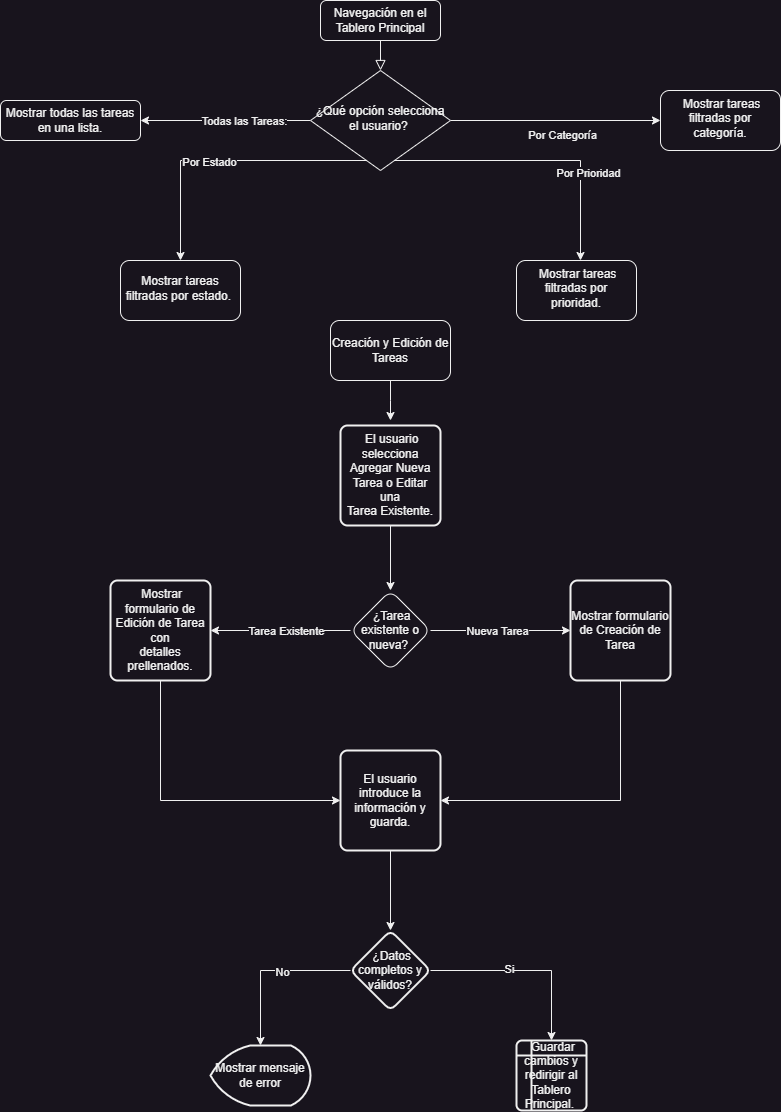

The diagram above was exported from draw.io. Its source (the exported page's mxGraphModel, read from the mxfile embedded in the PNG):
<mxGraphModel dx="1440" dy="927" grid="1" gridSize="10" guides="1" tooltips="1" connect="1" arrows="1" fold="1" page="1" pageScale="1" pageWidth="827" pageHeight="1169" math="0" shadow="0">
  <root>
    <mxCell id="WIyWlLk6GJQsqaUBKTNV-0" />
    <mxCell id="WIyWlLk6GJQsqaUBKTNV-1" parent="WIyWlLk6GJQsqaUBKTNV-0" />
    <mxCell id="WIyWlLk6GJQsqaUBKTNV-2" value="" style="rounded=0;html=1;jettySize=auto;orthogonalLoop=1;fontSize=11;endArrow=block;endFill=0;endSize=8;strokeWidth=1;shadow=0;labelBackgroundColor=none;edgeStyle=orthogonalEdgeStyle;" parent="WIyWlLk6GJQsqaUBKTNV-1" source="WIyWlLk6GJQsqaUBKTNV-3" target="WIyWlLk6GJQsqaUBKTNV-6" edge="1">
      <mxGeometry relative="1" as="geometry" />
    </mxCell>
    <mxCell id="WIyWlLk6GJQsqaUBKTNV-3" value="Navegación en el Tablero Principal " style="rounded=1;whiteSpace=wrap;html=1;fontSize=12;glass=0;strokeWidth=1;shadow=0;" parent="WIyWlLk6GJQsqaUBKTNV-1" vertex="1">
      <mxGeometry x="344" y="10" width="120" height="40" as="geometry" />
    </mxCell>
    <mxCell id="JY0a9RqlpK3MTeWohItq-2" value="Por Categoría" style="edgeStyle=orthogonalEdgeStyle;rounded=0;orthogonalLoop=1;jettySize=auto;html=1;exitX=1;exitY=0.5;exitDx=0;exitDy=0;" edge="1" parent="WIyWlLk6GJQsqaUBKTNV-1" source="WIyWlLk6GJQsqaUBKTNV-6" target="JY0a9RqlpK3MTeWohItq-1">
      <mxGeometry x="0.0638" y="-15" relative="1" as="geometry">
        <Array as="points" />
        <mxPoint as="offset" />
      </mxGeometry>
    </mxCell>
    <mxCell id="JY0a9RqlpK3MTeWohItq-5" value="" style="edgeStyle=orthogonalEdgeStyle;rounded=0;orthogonalLoop=1;jettySize=auto;html=1;" edge="1" parent="WIyWlLk6GJQsqaUBKTNV-1" source="WIyWlLk6GJQsqaUBKTNV-6" target="JY0a9RqlpK3MTeWohItq-4">
      <mxGeometry relative="1" as="geometry">
        <Array as="points">
          <mxPoint x="604" y="170" />
        </Array>
      </mxGeometry>
    </mxCell>
    <mxCell id="JY0a9RqlpK3MTeWohItq-8" value="Por Prioridad" style="edgeLabel;html=1;align=center;verticalAlign=middle;resizable=0;points=[];" vertex="1" connectable="0" parent="JY0a9RqlpK3MTeWohItq-5">
      <mxGeometry x="0.3166" relative="1" as="geometry">
        <mxPoint x="7" y="10" as="offset" />
      </mxGeometry>
    </mxCell>
    <mxCell id="JY0a9RqlpK3MTeWohItq-10" value="" style="edgeStyle=orthogonalEdgeStyle;rounded=0;orthogonalLoop=1;jettySize=auto;html=1;" edge="1" parent="WIyWlLk6GJQsqaUBKTNV-1" source="WIyWlLk6GJQsqaUBKTNV-6" target="JY0a9RqlpK3MTeWohItq-9">
      <mxGeometry relative="1" as="geometry">
        <Array as="points">
          <mxPoint x="204" y="170" />
        </Array>
      </mxGeometry>
    </mxCell>
    <mxCell id="JY0a9RqlpK3MTeWohItq-11" value="Por Estado" style="edgeLabel;html=1;align=center;verticalAlign=middle;resizable=0;points=[];" vertex="1" connectable="0" parent="JY0a9RqlpK3MTeWohItq-10">
      <mxGeometry x="0.1067" y="1" relative="1" as="geometry">
        <mxPoint as="offset" />
      </mxGeometry>
    </mxCell>
    <mxCell id="JY0a9RqlpK3MTeWohItq-12" style="edgeStyle=orthogonalEdgeStyle;rounded=0;orthogonalLoop=1;jettySize=auto;html=1;exitX=0;exitY=0.5;exitDx=0;exitDy=0;" edge="1" parent="WIyWlLk6GJQsqaUBKTNV-1" source="WIyWlLk6GJQsqaUBKTNV-6" target="WIyWlLk6GJQsqaUBKTNV-11">
      <mxGeometry relative="1" as="geometry" />
    </mxCell>
    <mxCell id="JY0a9RqlpK3MTeWohItq-13" value="Todas las Tareas:" style="edgeLabel;html=1;align=center;verticalAlign=middle;resizable=0;points=[];" vertex="1" connectable="0" parent="JY0a9RqlpK3MTeWohItq-12">
      <mxGeometry x="-0.2216" relative="1" as="geometry">
        <mxPoint as="offset" />
      </mxGeometry>
    </mxCell>
    <mxCell id="WIyWlLk6GJQsqaUBKTNV-6" value="¿Qué opción selecciona el usuario?&amp;nbsp;" style="rhombus;whiteSpace=wrap;html=1;shadow=0;fontFamily=Helvetica;fontSize=12;align=center;strokeWidth=1;spacing=6;spacingTop=-4;" parent="WIyWlLk6GJQsqaUBKTNV-1" vertex="1">
      <mxGeometry x="334" y="80" width="140" height="100" as="geometry" />
    </mxCell>
    <mxCell id="WIyWlLk6GJQsqaUBKTNV-11" value="Mostrar todas las tareas en una lista." style="rounded=1;whiteSpace=wrap;html=1;fontSize=12;glass=0;strokeWidth=1;shadow=0;" parent="WIyWlLk6GJQsqaUBKTNV-1" vertex="1">
      <mxGeometry x="24" y="110" width="140" height="40" as="geometry" />
    </mxCell>
    <mxCell id="JY0a9RqlpK3MTeWohItq-1" value="&amp;nbsp;Mostrar tareas filtradas por categoría." style="rounded=1;whiteSpace=wrap;html=1;shadow=0;strokeWidth=1;spacing=6;spacingTop=-4;" vertex="1" parent="WIyWlLk6GJQsqaUBKTNV-1">
      <mxGeometry x="684" y="100" width="120" height="60" as="geometry" />
    </mxCell>
    <mxCell id="JY0a9RqlpK3MTeWohItq-4" value="&amp;nbsp;Mostrar tareas filtradas por prioridad." style="rounded=1;whiteSpace=wrap;html=1;shadow=0;strokeWidth=1;spacing=6;spacingTop=-4;" vertex="1" parent="WIyWlLk6GJQsqaUBKTNV-1">
      <mxGeometry x="540" y="270" width="120" height="60" as="geometry" />
    </mxCell>
    <mxCell id="JY0a9RqlpK3MTeWohItq-9" value="Mostrar tareas filtradas por estado.&amp;nbsp;" style="rounded=1;whiteSpace=wrap;html=1;shadow=0;strokeWidth=1;spacing=6;spacingTop=-4;" vertex="1" parent="WIyWlLk6GJQsqaUBKTNV-1">
      <mxGeometry x="144" y="270" width="120" height="60" as="geometry" />
    </mxCell>
    <mxCell id="JY0a9RqlpK3MTeWohItq-18" value="" style="edgeStyle=orthogonalEdgeStyle;rounded=0;orthogonalLoop=1;jettySize=auto;html=1;" edge="1" parent="WIyWlLk6GJQsqaUBKTNV-1" source="JY0a9RqlpK3MTeWohItq-14">
      <mxGeometry relative="1" as="geometry">
        <mxPoint x="414" y="430" as="targetPoint" />
      </mxGeometry>
    </mxCell>
    <mxCell id="JY0a9RqlpK3MTeWohItq-14" value="Creación y Edición de Tareas" style="rounded=1;whiteSpace=wrap;html=1;" vertex="1" parent="WIyWlLk6GJQsqaUBKTNV-1">
      <mxGeometry x="354" y="330" width="120" height="60" as="geometry" />
    </mxCell>
    <mxCell id="JY0a9RqlpK3MTeWohItq-20" value="" style="edgeStyle=orthogonalEdgeStyle;rounded=0;orthogonalLoop=1;jettySize=auto;html=1;exitX=0.5;exitY=1;exitDx=0;exitDy=0;" edge="1" parent="WIyWlLk6GJQsqaUBKTNV-1" source="JY0a9RqlpK3MTeWohItq-31" target="JY0a9RqlpK3MTeWohItq-19">
      <mxGeometry relative="1" as="geometry">
        <mxPoint x="414" y="540" as="sourcePoint" />
      </mxGeometry>
    </mxCell>
    <mxCell id="JY0a9RqlpK3MTeWohItq-22" value="" style="edgeStyle=orthogonalEdgeStyle;rounded=0;orthogonalLoop=1;jettySize=auto;html=1;entryX=0;entryY=0.5;entryDx=0;entryDy=0;" edge="1" parent="WIyWlLk6GJQsqaUBKTNV-1" source="JY0a9RqlpK3MTeWohItq-19" target="JY0a9RqlpK3MTeWohItq-30">
      <mxGeometry relative="1" as="geometry">
        <mxPoint x="584" y="640" as="targetPoint" />
      </mxGeometry>
    </mxCell>
    <mxCell id="JY0a9RqlpK3MTeWohItq-25" value="Nueva Tarea" style="edgeLabel;html=1;align=center;verticalAlign=middle;resizable=0;points=[];" vertex="1" connectable="0" parent="JY0a9RqlpK3MTeWohItq-22">
      <mxGeometry x="-0.0556" relative="1" as="geometry">
        <mxPoint as="offset" />
      </mxGeometry>
    </mxCell>
    <mxCell id="JY0a9RqlpK3MTeWohItq-24" value="" style="edgeStyle=orthogonalEdgeStyle;rounded=0;orthogonalLoop=1;jettySize=auto;html=1;entryX=1;entryY=0.5;entryDx=0;entryDy=0;" edge="1" parent="WIyWlLk6GJQsqaUBKTNV-1" source="JY0a9RqlpK3MTeWohItq-19" target="JY0a9RqlpK3MTeWohItq-29">
      <mxGeometry relative="1" as="geometry">
        <mxPoint x="244" y="640" as="targetPoint" />
      </mxGeometry>
    </mxCell>
    <mxCell id="JY0a9RqlpK3MTeWohItq-26" value="Tarea Existente" style="edgeLabel;html=1;align=center;verticalAlign=middle;resizable=0;points=[];" vertex="1" connectable="0" parent="JY0a9RqlpK3MTeWohItq-24">
      <mxGeometry x="-0.2" relative="1" as="geometry">
        <mxPoint x="-8" as="offset" />
      </mxGeometry>
    </mxCell>
    <mxCell id="JY0a9RqlpK3MTeWohItq-19" value="&amp;nbsp;¿Tarea existente o nueva?&amp;nbsp;" style="rhombus;whiteSpace=wrap;html=1;rounded=1;" vertex="1" parent="WIyWlLk6GJQsqaUBKTNV-1">
      <mxGeometry x="374" y="600" width="80" height="80" as="geometry" />
    </mxCell>
    <mxCell id="JY0a9RqlpK3MTeWohItq-28" value="" style="edgeStyle=orthogonalEdgeStyle;rounded=0;orthogonalLoop=1;jettySize=auto;html=1;exitX=0.5;exitY=1;exitDx=0;exitDy=0;entryX=1;entryY=0.5;entryDx=0;entryDy=0;" edge="1" parent="WIyWlLk6GJQsqaUBKTNV-1" source="JY0a9RqlpK3MTeWohItq-30" target="JY0a9RqlpK3MTeWohItq-33">
      <mxGeometry relative="1" as="geometry">
        <mxPoint x="654" y="670" as="sourcePoint" />
        <mxPoint x="474" y="810" as="targetPoint" />
        <Array as="points">
          <mxPoint x="644" y="810" />
        </Array>
      </mxGeometry>
    </mxCell>
    <mxCell id="JY0a9RqlpK3MTeWohItq-34" style="edgeStyle=orthogonalEdgeStyle;rounded=0;orthogonalLoop=1;jettySize=auto;html=1;exitX=0.5;exitY=1;exitDx=0;exitDy=0;entryX=0;entryY=0.5;entryDx=0;entryDy=0;" edge="1" parent="WIyWlLk6GJQsqaUBKTNV-1" source="JY0a9RqlpK3MTeWohItq-29" target="JY0a9RqlpK3MTeWohItq-33">
      <mxGeometry relative="1" as="geometry" />
    </mxCell>
    <mxCell id="JY0a9RqlpK3MTeWohItq-29" value="&amp;nbsp;Mostrar formulario de Edición de Tarea con&lt;br&gt;detalles prellenados." style="rounded=1;whiteSpace=wrap;html=1;absoluteArcSize=1;arcSize=14;strokeWidth=2;" vertex="1" parent="WIyWlLk6GJQsqaUBKTNV-1">
      <mxGeometry x="134" y="590" width="100" height="100" as="geometry" />
    </mxCell>
    <mxCell id="JY0a9RqlpK3MTeWohItq-30" value="Mostrar formulario de Creación de Tarea" style="rounded=1;whiteSpace=wrap;html=1;absoluteArcSize=1;arcSize=14;strokeWidth=2;" vertex="1" parent="WIyWlLk6GJQsqaUBKTNV-1">
      <mxGeometry x="594" y="590" width="100" height="100" as="geometry" />
    </mxCell>
    <mxCell id="JY0a9RqlpK3MTeWohItq-31" value="&amp;nbsp;El usuario selecciona Agregar Nueva Tarea o Editar una&lt;br&gt;Tarea Existente." style="rounded=1;whiteSpace=wrap;html=1;absoluteArcSize=1;arcSize=14;strokeWidth=2;" vertex="1" parent="WIyWlLk6GJQsqaUBKTNV-1">
      <mxGeometry x="364" y="435" width="100" height="100" as="geometry" />
    </mxCell>
    <mxCell id="JY0a9RqlpK3MTeWohItq-36" value="" style="edgeStyle=orthogonalEdgeStyle;rounded=0;orthogonalLoop=1;jettySize=auto;html=1;" edge="1" parent="WIyWlLk6GJQsqaUBKTNV-1" source="JY0a9RqlpK3MTeWohItq-33" target="JY0a9RqlpK3MTeWohItq-35">
      <mxGeometry relative="1" as="geometry" />
    </mxCell>
    <mxCell id="JY0a9RqlpK3MTeWohItq-33" value=" El usuario introduce la información y guarda. " style="rounded=1;whiteSpace=wrap;html=1;absoluteArcSize=1;arcSize=14;strokeWidth=2;" vertex="1" parent="WIyWlLk6GJQsqaUBKTNV-1">
      <mxGeometry x="364" y="760" width="100" height="100" as="geometry" />
    </mxCell>
    <mxCell id="JY0a9RqlpK3MTeWohItq-38" style="edgeStyle=orthogonalEdgeStyle;rounded=0;orthogonalLoop=1;jettySize=auto;html=1;exitX=1;exitY=0.5;exitDx=0;exitDy=0;entryX=0.5;entryY=0;entryDx=0;entryDy=0;" edge="1" parent="WIyWlLk6GJQsqaUBKTNV-1" source="JY0a9RqlpK3MTeWohItq-35" target="JY0a9RqlpK3MTeWohItq-37">
      <mxGeometry relative="1" as="geometry" />
    </mxCell>
    <mxCell id="JY0a9RqlpK3MTeWohItq-39" value="Si" style="edgeLabel;html=1;align=center;verticalAlign=middle;resizable=0;points=[];" vertex="1" connectable="0" parent="JY0a9RqlpK3MTeWohItq-38">
      <mxGeometry x="-0.181" y="2" relative="1" as="geometry">
        <mxPoint as="offset" />
      </mxGeometry>
    </mxCell>
    <mxCell id="JY0a9RqlpK3MTeWohItq-35" value="&amp;nbsp;¿Datos completos y válidos?" style="rhombus;whiteSpace=wrap;html=1;rounded=1;arcSize=14;strokeWidth=2;" vertex="1" parent="WIyWlLk6GJQsqaUBKTNV-1">
      <mxGeometry x="374" y="940" width="80" height="80" as="geometry" />
    </mxCell>
    <mxCell id="JY0a9RqlpK3MTeWohItq-37" value="&amp;nbsp;Guardar cambios y redirigir al Tablero Principal.&amp;nbsp;" style="shape=internalStorage;whiteSpace=wrap;html=1;dx=15;dy=15;rounded=1;arcSize=8;strokeWidth=2;" vertex="1" parent="WIyWlLk6GJQsqaUBKTNV-1">
      <mxGeometry x="540" y="1050" width="70" height="70" as="geometry" />
    </mxCell>
    <mxCell id="JY0a9RqlpK3MTeWohItq-40" value="Mostrar mensaje de error" style="strokeWidth=2;html=1;shape=mxgraph.flowchart.display;whiteSpace=wrap;" vertex="1" parent="WIyWlLk6GJQsqaUBKTNV-1">
      <mxGeometry x="234" y="1055" width="100" height="60" as="geometry" />
    </mxCell>
    <mxCell id="JY0a9RqlpK3MTeWohItq-41" style="edgeStyle=orthogonalEdgeStyle;rounded=0;orthogonalLoop=1;jettySize=auto;html=1;exitX=0;exitY=0.5;exitDx=0;exitDy=0;entryX=0.5;entryY=0;entryDx=0;entryDy=0;entryPerimeter=0;" edge="1" parent="WIyWlLk6GJQsqaUBKTNV-1" source="JY0a9RqlpK3MTeWohItq-35" target="JY0a9RqlpK3MTeWohItq-40">
      <mxGeometry relative="1" as="geometry" />
    </mxCell>
    <mxCell id="JY0a9RqlpK3MTeWohItq-42" value="No" style="edgeLabel;html=1;align=center;verticalAlign=middle;resizable=0;points=[];" vertex="1" connectable="0" parent="JY0a9RqlpK3MTeWohItq-41">
      <mxGeometry x="-0.1729" y="1" relative="1" as="geometry">
        <mxPoint as="offset" />
      </mxGeometry>
    </mxCell>
  </root>
</mxGraphModel>